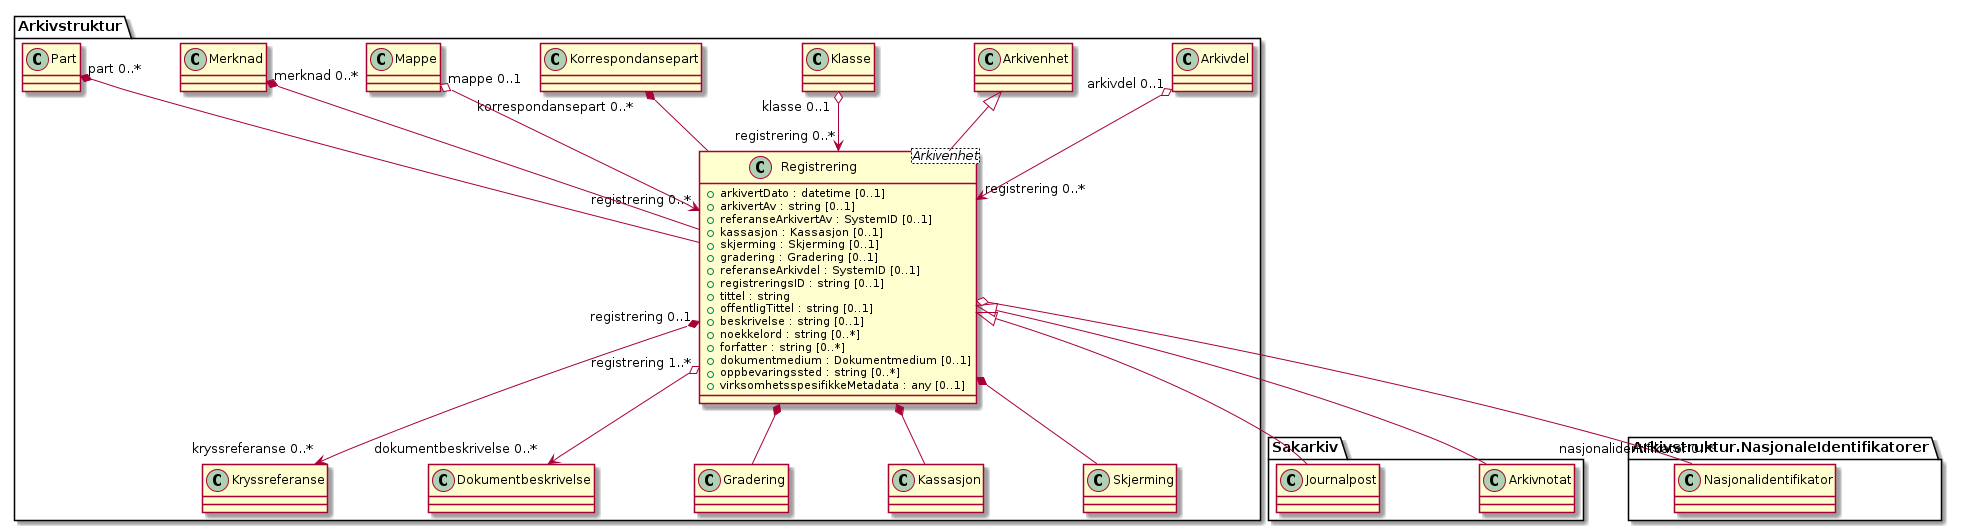

The diagram above was rendered by PlantUML. Its source (embedded in the PNG):
@startuml
skinparam nodesep 100
class Arkivstruktur.Registrering <Arkivenhet> {
  +arkivertDato : datetime [0..1]
  +arkivertAv : string [0..1]
  +referanseArkivertAv : SystemID [0..1]
  +kassasjon : Kassasjon [0..1]
  +skjerming : Skjerming [0..1]
  +gradering : Gradering [0..1]
  +referanseArkivdel : SystemID [0..1]
  +registreringsID : string [0..1]
  +tittel : string
  +offentligTittel : string [0..1]
  +beskrivelse : string [0..1]
  +noekkelord : string [0..*]
  +forfatter : string [0..*]
  +dokumentmedium : Dokumentmedium [0..1]
  +oppbevaringssted : string [0..*]
  +virksomhetsspesifikkeMetadata : any [0..1]
}
Arkivstruktur.Arkivdel "arkivdel 0..1" o--> "registrering 0..*" Arkivstruktur.Registrering
Arkivstruktur.Arkivenhet <|-- Arkivstruktur.Registrering
Arkivstruktur.Klasse "klasse 0..1" o--> "registrering 0..*" Arkivstruktur.Registrering
Arkivstruktur.Korrespondansepart "korrespondansepart 0..*" *-- Arkivstruktur.Registrering
Arkivstruktur.Mappe "mappe 0..1" o--> "registrering 0..*" Arkivstruktur.Registrering
Arkivstruktur.Merknad "merknad 0..*" *-- Arkivstruktur.Registrering
Arkivstruktur.Part "part 0..*" *-- Arkivstruktur.Registrering
Arkivstruktur.Registrering "registrering 0..1" *--> "kryssreferanse 0..*" Arkivstruktur.Kryssreferanse
Arkivstruktur.Registrering "registrering 1..*" o--> "dokumentbeskrivelse 0..*" Arkivstruktur.Dokumentbeskrivelse
Arkivstruktur.Registrering *-- Arkivstruktur.Gradering
Arkivstruktur.Registrering *-- Arkivstruktur.Kassasjon
Arkivstruktur.Registrering *-- Arkivstruktur.Skjerming
Arkivstruktur.Registrering <|-- Sakarkiv.Arkivnotat
Arkivstruktur.Registrering <|-- Sakarkiv.Journalpost
Arkivstruktur.Registrering o-- "nasjonalidentifikator 0..*" Arkivstruktur.NasjonaleIdentifikatorer.Nasjonalidentifikator
@enduml